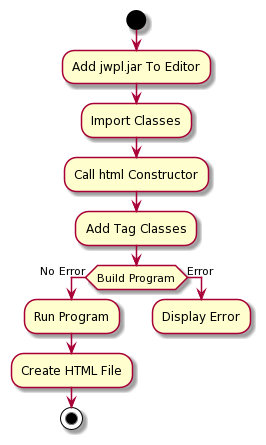

The diagram above was rendered by PlantUML. Its source (embedded in the PNG):
@startuml
start
:Add jwpl.jar To Editor;
:Import Classes;
:Call html Constructor;
:Add Tag Classes; 
if (Build Program) then (No Error)
:Run Program;
:Create HTML File;
stop
else (Error)
:Display Error;
detach
@enduml